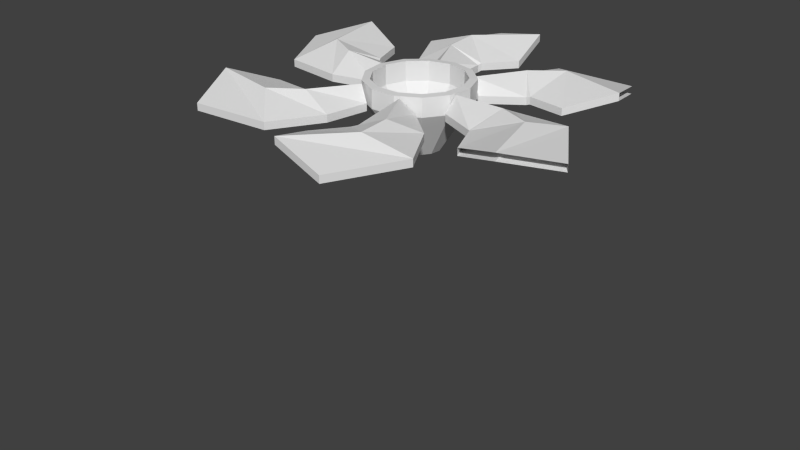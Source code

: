 # Source: propeller.blend  (saved by Blender 2.71.0; exported with 4.5.12 LTS)
import bpy
from mathutils import Matrix  # noqa: F401  (used for matrix-valued properties, if any)

bpy.ops.wm.read_factory_settings(use_empty=True)
scene = bpy.context.scene
scene.name = 'Scene'

# ---- collections
col_collection_1 = bpy.data.collections.new('Collection 1'); scene.collection.children.link(col_collection_1)

# ---- materials (node trees are filled in below, after node groups)
mat_auv1_initialshadinggroup = bpy.data.materials.new('AUV1:initialShadingGroup')
mat_auv1_initialshadinggroup.alpha_threshold = 0.0
mat_auv1_initialshadinggroup.use_transparent_shadow = False
mat_auv1_initialshadinggroup.roughness = 0.5
mat_auv1_initialshadinggroup.line_color = (0.0, 0.0, 0.0, 1.0)

# ---- material node trees

# ---- world
world_world = bpy.data.worlds.new('World'); scene.world = world_world
world_world.color = (0.05088, 0.05088, 0.05088)
world_world.use_sun_shadow = False
world_world.sun_shadow_jitter_overblur = 0.0
world_world.cycles.sampling_method = 'MANUAL'
world_world.cycles.sample_map_resolution = 256

# ---- meshes
me_auv_006 = bpy.data.meshes.new('AUV.006')
me_auv_006.from_pydata([(-1.037, 2.903, -2.259), (0.1247, 4.608, -4.062), (0.2247, 4.608, -3.973), (0.2647, 4.605, -4.0), (0.1478, 4.605, -4.104), (-0.005092, 4.608, -4.094), (-0.004109, 4.605, -4.142), (-0.135, 4.608, -4.062), (-0.1561, 4.605, -4.105), (-0.2353, 4.608, -3.974), (-0.2735, 4.605, -4.001), (-0.283, 4.608, -3.849), (-0.3293, 4.605, -3.855), (-0.2671, 4.608, -3.716), (-0.3107, 4.605, -3.699), (-0.1914, 4.608, -3.606), (-0.2221, 4.605, -3.57), (-0.07306, 4.608, -3.543), (-0.08363, 4.605, -3.497), (0.06071, 4.608, -3.543), (0.07287, 4.605, -3.497), (0.1793, 4.608, -3.605), (0.2116, 4.605, -3.57), (0.2555, 4.608, -3.715), (0.3007, 4.605, -3.698), (0.2719, 4.608, -3.848), (0.3199, 4.605, -3.854), (0.2647, 4.49, -4.0), (0.1478, 4.49, -4.104), (-0.004109, 4.49, -4.142), (-0.1561, 4.49, -4.105), (-0.2735, 4.49, -4.001), (-0.3293, 4.49, -3.855), (-0.3107, 4.49, -3.699), (-0.2221, 4.49, -3.57), (-0.08363, 4.49, -3.497), (0.07287, 4.49, -3.497), (0.2116, 4.49, -3.57), (0.3007, 4.49, -3.698), (0.3199, 4.49, -3.854), (0.06067, 4.19, -3.934), (0.1087, 4.19, -3.891), (0.09226, 4.188, -3.88), (0.0512, 4.188, -3.917), (-0.001712, 4.19, -3.949), (-0.002112, 4.188, -3.93), (-0.06415, 4.19, -3.934), (-0.05548, 4.188, -3.917), (-0.1123, 4.19, -3.892), (-0.09668, 4.188, -3.88), (-0.1353, 4.19, -3.832), (-0.1163, 4.188, -3.829), (-0.1276, 4.19, -3.768), (-0.1097, 4.188, -3.775), (-0.09123, 4.19, -3.715), (-0.07863, 4.188, -3.729), (-0.03437, 4.19, -3.685), (-0.03003, 4.188, -3.704), (0.02991, 4.19, -3.685), (0.02491, 4.188, -3.704), (0.08688, 4.19, -3.714), (0.07361, 4.188, -3.729), (0.1235, 4.19, -3.767), (0.1049, 4.188, -3.774), (0.1314, 4.19, -3.831), (0.1116, 4.188, -3.829), (0.1247, 4.486, -4.062), (0.2247, 4.486, -3.973), (-0.005092, 4.486, -4.094), (-0.135, 4.486, -4.062), (-0.2353, 4.486, -3.974), (-0.283, 4.486, -3.849), (-0.2671, 4.486, -3.716), (-0.1914, 4.486, -3.606), (-0.07306, 4.486, -3.543), (0.06071, 4.486, -3.543), (0.1793, 4.486, -3.605), (0.2555, 4.486, -3.715), (0.2719, 4.486, -3.848), (-0.7363, 4.48, -3.441), (-0.5041, 4.479, -3.42), (-0.535, 4.566, -3.132), (-0.9517, 4.563, -3.225), (-0.3358, 4.479, -2.924), (-0.8199, 4.48, -2.886), (-0.3596, 4.56, -3.268), (-0.1956, 4.552, -3.542), (-0.1199, 4.469, -3.496), (-0.1677, 4.471, -3.228), (-0.4821, 4.471, -3.423), (-0.2699, 4.468, -3.587), (-0.7363, 4.48, -3.441), (-0.9517, 4.563, -3.225), (-0.5041, 4.479, -3.42), (-0.8199, 4.48, -2.886), (-0.3358, 4.479, -2.924), (-0.1677, 4.471, -3.228), (-0.1199, 4.469, -3.496), (-0.1956, 4.552, -3.542), (-0.2699, 4.468, -3.587), (-0.4821, 4.471, -3.423), (-0.7363, 4.525, -3.441), (-0.9517, 4.609, -3.225), (-0.535, 4.611, -3.132), (-0.5041, 4.525, -3.42), (-0.8199, 4.525, -2.886), (-0.3358, 4.525, -2.924), (-0.3596, 4.606, -3.268), (-0.1677, 4.517, -3.228), (-0.1199, 4.515, -3.496), (-0.1956, 4.598, -3.542), (-0.4821, 4.517, -3.423), (-0.2699, 4.514, -3.587), (-0.7363, 4.525, -3.441), (-0.9517, 4.609, -3.225), (-0.5041, 4.525, -3.42), (-0.8199, 4.525, -2.886), (-0.3358, 4.525, -2.924), (-0.1677, 4.517, -3.228), (-0.1199, 4.515, -3.496), (-0.1956, 4.598, -3.542), (-0.2699, 4.514, -3.587), (-0.4821, 4.517, -3.423), (-0.08113, 4.48, -2.981), (0.05764, 4.479, -3.168), (0.2874, 4.566, -2.993), (-0.008148, 4.563, -2.685), (0.5683, 4.479, -3.055), (0.3499, 4.48, -2.621), (0.2622, 4.56, -3.213), (0.1131, 4.552, -3.496), (0.1915, 4.469, -3.537), (0.3964, 4.471, -3.356), (0.06615, 4.471, -3.189), (0.0361, 4.468, -3.455), (-0.08113, 4.48, -2.981), (-0.008148, 4.563, -2.685), (0.05764, 4.479, -3.168), (0.3499, 4.48, -2.621), (0.5683, 4.479, -3.055), (0.3964, 4.471, -3.356), (0.1915, 4.469, -3.537), (0.1131, 4.552, -3.496), (0.0361, 4.468, -3.455), (0.06615, 4.471, -3.189), (-0.08113, 4.525, -2.981), (-0.008148, 4.609, -2.685), (0.2874, 4.611, -2.993), (0.05764, 4.525, -3.168), (0.3499, 4.525, -2.621), (0.5683, 4.525, -3.055), (0.2622, 4.606, -3.213), (0.3964, 4.517, -3.356), (0.1915, 4.515, -3.537), (0.1131, 4.598, -3.496), (0.06615, 4.517, -3.189), (0.0361, 4.514, -3.455), (-0.08113, 4.525, -2.981), (-0.008148, 4.609, -2.685), (0.05764, 4.525, -3.168), (0.3499, 4.525, -2.621), (0.5683, 4.525, -3.055), (0.3964, 4.517, -3.356), (0.1915, 4.515, -3.537), (0.1131, 4.598, -3.496), (0.0361, 4.514, -3.455), (0.06615, 4.517, -3.189), (0.6521, 4.48, -3.302), (0.564, 4.479, -3.518), (0.8334, 4.566, -3.623), (0.9433, 4.563, -3.211), (0.9259, 4.479, -3.896), (1.183, 4.48, -3.484), (0.6319, 4.56, -3.716), (0.313, 4.552, -3.735), (0.3187, 4.469, -3.824), (0.5793, 4.471, -3.905), (0.5507, 4.471, -3.536), (0.3074, 4.468, -3.649), (0.6521, 4.48, -3.302), (0.564, 4.479, -3.518), (1.183, 4.48, -3.484), (0.9259, 4.479, -3.896), (0.5793, 4.471, -3.905), (0.3187, 4.469, -3.824), (0.313, 4.552, -3.735), (0.3074, 4.468, -3.649), (0.5507, 4.471, -3.536), (0.6521, 4.525, -3.302), (0.9433, 4.609, -3.211), (0.8334, 4.611, -3.623), (0.564, 4.525, -3.518), (1.183, 4.525, -3.484), (0.9259, 4.525, -3.896), (0.6319, 4.606, -3.716), (0.5793, 4.517, -3.905), (0.3187, 4.515, -3.824), (0.313, 4.598, -3.735), (0.5507, 4.517, -3.536), (0.3074, 4.514, -3.649), (0.6521, 4.525, -3.302), (0.9433, 4.609, -3.211), (0.564, 4.525, -3.518), (1.183, 4.525, -3.484), (0.9259, 4.525, -3.896), (0.5793, 4.517, -3.905), (0.3187, 4.515, -3.824), (0.313, 4.598, -3.735), (0.3074, 4.514, -3.649), (0.5507, 4.517, -3.536), (0.7582, 4.48, -4.096), (0.5279, 4.479, -4.132), (0.578, 4.566, -4.417), (0.9876, 4.563, -4.297), (0.3931, 4.479, -4.638), (0.8787, 4.48, -4.644), (0.3939, 4.56, -4.293), (0.2119, 4.552, -4.031), (0.1394, 4.469, -4.081), (0.2051, 4.471, -4.346), (0.5057, 4.471, -4.13), (0.2831, 4.468, -3.981), (0.7582, 4.48, -4.096), (0.9876, 4.563, -4.297), (0.5279, 4.479, -4.132), (0.3931, 4.479, -4.638), (0.2051, 4.471, -4.346), (0.1394, 4.469, -4.081), (0.2119, 4.552, -4.031), (0.2831, 4.468, -3.981), (0.5057, 4.471, -4.13), (0.7582, 4.525, -4.096), (0.9876, 4.609, -4.297), (0.578, 4.611, -4.417), (0.5279, 4.525, -4.132), (0.8787, 4.525, -4.644), (0.3931, 4.525, -4.638), (0.3939, 4.606, -4.293), (0.2051, 4.517, -4.346), (0.1394, 4.515, -4.081), (0.2119, 4.598, -4.031), (0.5057, 4.517, -4.13), (0.2831, 4.514, -3.981), (0.7582, 4.525, -4.096), (0.9876, 4.609, -4.297), (0.5279, 4.525, -4.132), (0.8787, 4.525, -4.644), (0.3931, 4.525, -4.638), (0.2051, 4.517, -4.346), (0.1394, 4.515, -4.081), (0.2119, 4.598, -4.031), (0.2831, 4.514, -3.981), (0.5057, 4.517, -4.13), (0.1352, 4.48, -4.598), (-0.01578, 4.479, -4.421), (-0.2333, 4.566, -4.611), (0.08215, 4.563, -4.899), (-0.5178, 4.479, -4.568), (-0.2709, 4.48, -4.986), (-0.2229, 4.56, -4.39), (-0.09296, 4.552, -4.098), (-0.1739, 4.469, -4.062), (-0.3663, 4.471, -4.256), (-0.02566, 4.471, -4.401), (-0.01347, 4.468, -4.133), (0.1352, 4.48, -4.598), (0.08215, 4.563, -4.899), (-0.01578, 4.479, -4.421), (-0.2709, 4.48, -4.986), (-0.5178, 4.479, -4.568), (-0.3663, 4.471, -4.256), (-0.1739, 4.469, -4.062), (-0.09296, 4.552, -4.098), (-0.01347, 4.468, -4.133), (-0.02566, 4.471, -4.401), (0.1352, 4.525, -4.598), (0.08215, 4.609, -4.899), (-0.2333, 4.611, -4.611), (-0.01578, 4.525, -4.421), (-0.2709, 4.525, -4.986), (-0.5178, 4.525, -4.568), (-0.2229, 4.606, -4.39), (-0.3663, 4.517, -4.256), (-0.1739, 4.515, -4.062), (-0.09296, 4.598, -4.098), (-0.02566, 4.517, -4.401), (-0.01347, 4.514, -4.133), (0.1352, 4.525, -4.598), (0.08215, 4.609, -4.899), (-0.01578, 4.525, -4.421), (-0.2709, 4.525, -4.986), (-0.5178, 4.525, -4.568), (-0.3663, 4.517, -4.256), (-0.1739, 4.515, -4.062), (-0.09296, 4.598, -4.098), (-0.01347, 4.514, -4.133), (-0.02566, 4.517, -4.401), (-0.6179, 4.48, -4.327), (-0.5443, 4.479, -4.105), (-0.8202, 4.566, -4.019), (-0.9023, 4.563, -4.437), (-0.9307, 4.479, -3.753), (-1.16, 4.48, -4.181), (-0.6253, 4.56, -3.912), (-0.3085, 4.552, -3.872), (-0.32, 4.469, -3.784), (-0.5855, 4.471, -3.72), (-0.5323, 4.471, -4.087), (-0.2971, 4.468, -3.958), (-0.6179, 4.48, -4.327), (-0.9023, 4.563, -4.437), (-0.5443, 4.479, -4.105), (-1.16, 4.48, -4.181), (-0.9307, 4.479, -3.753), (-0.5855, 4.471, -3.72), (-0.32, 4.469, -3.784), (-0.3085, 4.552, -3.872), (-0.2971, 4.468, -3.958), (-0.5323, 4.471, -4.087), (-0.6179, 4.525, -4.327), (-0.9023, 4.609, -4.437), (-0.8202, 4.611, -4.019), (-0.5443, 4.525, -4.105), (-1.16, 4.525, -4.181), (-0.9307, 4.525, -3.753), (-0.6253, 4.606, -3.912), (-0.5855, 4.517, -3.72), (-0.32, 4.515, -3.784), (-0.3085, 4.598, -3.872), (-0.5323, 4.517, -4.087), (-0.2971, 4.514, -3.958), (-0.6179, 4.525, -4.327), (-0.9023, 4.609, -4.437), (-0.5443, 4.525, -4.105), (-1.16, 4.525, -4.181), (-0.9307, 4.525, -3.753), (-0.5855, 4.517, -3.72), (-0.32, 4.515, -3.784), (-0.3085, 4.598, -3.872), (-0.2971, 4.514, -3.958), (-0.5323, 4.517, -4.087)], [], [(1, 2, 3, 4), (5, 1, 4, 6), (7, 5, 6, 8), (9, 7, 8, 10), (11, 9, 10, 12), (13, 11, 12, 14), (15, 13, 14, 16), (17, 15, 16, 18), (19, 17, 18, 20), (21, 19, 20, 22), (23, 21, 22, 24), (25, 23, 24, 26), (2, 25, 26, 3), (4, 3, 27, 28), (6, 4, 28, 29), (8, 6, 29, 30), (10, 8, 30, 31), (12, 10, 31, 32), (14, 12, 32, 33), (16, 14, 33, 34), (18, 16, 34, 35), (20, 18, 35, 36), (22, 20, 36, 37), (24, 22, 37, 38), (26, 24, 38, 39), (3, 26, 39, 27), (40, 41, 42, 43), (44, 40, 43, 45), (46, 44, 45, 47), (48, 46, 47, 49), (50, 48, 49, 51), (52, 50, 51, 53), (54, 52, 53, 55), (56, 54, 55, 57), (58, 56, 57, 59), (60, 58, 59, 61), (62, 60, 61, 63), (64, 62, 63, 65), (41, 64, 65, 42), (1, 66, 67, 2), (5, 68, 66, 1), (7, 69, 68, 5), (9, 70, 69, 7), (11, 71, 70, 9), (13, 72, 71, 11), (15, 73, 72, 13), (17, 74, 73, 15), (19, 75, 74, 17), (21, 76, 75, 19), (23, 77, 76, 21), (25, 78, 77, 23), (2, 67, 78, 25), (28, 27, 41, 40), (67, 66, 43, 42), (29, 28, 40, 44), (66, 68, 45, 43), (30, 29, 44, 46), (68, 69, 47, 45), (31, 30, 46, 48), (69, 70, 49, 47), (32, 31, 48, 50), (70, 71, 51, 49), (33, 32, 50, 52), (71, 72, 53, 51), (34, 33, 52, 54), (72, 73, 55, 53), (35, 34, 54, 56), (73, 74, 57, 55), (36, 35, 56, 58), (74, 75, 59, 57), (37, 36, 58, 60), (75, 76, 61, 59), (38, 37, 60, 62), (76, 77, 63, 61), (39, 38, 62, 64), (77, 78, 65, 63), (27, 39, 64, 41), (78, 67, 42, 65), (79, 80, 81, 82), (82, 81, 83, 84), (85, 86, 87, 88), (89, 90, 86, 85), (81, 85, 88, 83), (80, 89, 85, 81), (91, 79, 82, 92), (93, 80, 79, 91), (92, 82, 84, 94), (94, 84, 83, 95), (96, 88, 87, 97), (97, 87, 86, 98), (98, 86, 90, 99), (99, 90, 89, 100), (95, 83, 88, 96), (100, 89, 80, 93), (101, 102, 103, 104), (102, 105, 106, 103), (107, 108, 109, 110), (111, 107, 110, 112), (103, 106, 108, 107), (104, 103, 107, 111), (113, 114, 102, 101), (115, 113, 101, 104), (114, 116, 105, 102), (116, 117, 106, 105), (118, 119, 109, 108), (119, 120, 110, 109), (120, 121, 112, 110), (121, 122, 111, 112), (117, 118, 108, 106), (122, 115, 104, 111), (92, 94, 116, 114), (94, 95, 117, 116), (95, 96, 118, 117), (96, 97, 119, 118), (97, 98, 120, 119), (98, 99, 121, 120), (99, 100, 122, 121), (100, 93, 115, 122), (93, 91, 113, 115), (91, 92, 114, 113), (123, 124, 125, 126), (126, 125, 127, 128), (129, 130, 131, 132), (133, 134, 130, 129), (125, 129, 132, 127), (124, 133, 129, 125), (135, 123, 126, 136), (137, 124, 123, 135), (136, 126, 128, 138), (138, 128, 127, 139), (140, 132, 131, 141), (141, 131, 130, 142), (142, 130, 134, 143), (143, 134, 133, 144), (139, 127, 132, 140), (144, 133, 124, 137), (145, 146, 147, 148), (146, 149, 150, 147), (151, 152, 153, 154), (155, 151, 154, 156), (147, 150, 152, 151), (148, 147, 151, 155), (157, 158, 146, 145), (159, 157, 145, 148), (158, 160, 149, 146), (160, 161, 150, 149), (162, 163, 153, 152), (163, 164, 154, 153), (164, 165, 156, 154), (165, 166, 155, 156), (161, 162, 152, 150), (166, 159, 148, 155), (136, 138, 160, 158), (138, 139, 161, 160), (139, 140, 162, 161), (140, 141, 163, 162), (141, 142, 164, 163), (142, 143, 165, 164), (143, 144, 166, 165), (144, 137, 159, 166), (137, 135, 157, 159), (135, 136, 158, 157), (167, 168, 169, 170), (170, 169, 171, 172), (173, 174, 175, 176), (177, 178, 174, 173), (169, 173, 176, 171), (168, 177, 173, 169), (180, 168, 167, 179), (181, 172, 171, 182), (183, 176, 175, 184), (184, 175, 174, 185), (185, 174, 178, 186), (186, 178, 177, 187), (182, 171, 176, 183), (187, 177, 168, 180), (188, 189, 190, 191), (189, 192, 193, 190), (194, 195, 196, 197), (198, 194, 197, 199), (190, 193, 195, 194), (191, 190, 194, 198), (200, 201, 189, 188), (202, 200, 188, 191), (201, 203, 192, 189), (203, 204, 193, 192), (205, 206, 196, 195), (206, 207, 197, 196), (207, 208, 199, 197), (208, 209, 198, 199), (204, 205, 195, 193), (209, 202, 191, 198), (181, 182, 204, 203), (182, 183, 205, 204), (183, 184, 206, 205), (184, 185, 207, 206), (185, 186, 208, 207), (186, 187, 209, 208), (187, 180, 202, 209), (180, 179, 200, 202), (210, 211, 212, 213), (213, 212, 214, 215), (216, 217, 218, 219), (220, 221, 217, 216), (212, 216, 219, 214), (211, 220, 216, 212), (222, 210, 213, 223), (224, 211, 210, 222), (226, 219, 218, 227), (227, 218, 217, 228), (228, 217, 221, 229), (229, 221, 220, 230), (225, 214, 219, 226), (230, 220, 211, 224), (231, 232, 233, 234), (232, 235, 236, 233), (237, 238, 239, 240), (241, 237, 240, 242), (233, 236, 238, 237), (234, 233, 237, 241), (243, 244, 232, 231), (245, 243, 231, 234), (244, 246, 235, 232), (246, 247, 236, 235), (248, 249, 239, 238), (249, 250, 240, 239), (250, 251, 242, 240), (251, 252, 241, 242), (247, 248, 238, 236), (252, 245, 234, 241), (225, 226, 248, 247), (226, 227, 249, 248), (227, 228, 250, 249), (228, 229, 251, 250), (229, 230, 252, 251), (230, 224, 245, 252), (224, 222, 243, 245), (222, 223, 244, 243), (253, 254, 255, 256), (256, 255, 257, 258), (259, 260, 261, 262), (263, 264, 260, 259), (255, 259, 262, 257), (254, 263, 259, 255), (265, 253, 256, 266), (267, 254, 253, 265), (266, 256, 258, 268), (268, 258, 257, 269), (270, 262, 261, 271), (271, 261, 260, 272), (272, 260, 264, 273), (273, 264, 263, 274), (269, 257, 262, 270), (274, 263, 254, 267), (275, 276, 277, 278), (276, 279, 280, 277), (281, 282, 283, 284), (285, 281, 284, 286), (277, 280, 282, 281), (278, 277, 281, 285), (287, 288, 276, 275), (289, 287, 275, 278), (288, 290, 279, 276), (290, 291, 280, 279), (292, 293, 283, 282), (293, 294, 284, 283), (294, 295, 286, 284), (295, 296, 285, 286), (291, 292, 282, 280), (296, 289, 278, 285), (266, 268, 290, 288), (268, 269, 291, 290), (269, 270, 292, 291), (270, 271, 293, 292), (271, 272, 294, 293), (272, 273, 295, 294), (273, 274, 296, 295), (274, 267, 289, 296), (267, 265, 287, 289), (265, 266, 288, 287), (297, 298, 299, 300), (300, 299, 301, 302), (303, 304, 305, 306), (307, 308, 304, 303), (299, 303, 306, 301), (298, 307, 303, 299), (309, 297, 300, 310), (311, 298, 297, 309), (310, 300, 302, 312), (312, 302, 301, 313), (314, 306, 305, 315), (315, 305, 304, 316), (316, 304, 308, 317), (317, 308, 307, 318), (313, 301, 306, 314), (318, 307, 298, 311), (319, 320, 321, 322), (320, 323, 324, 321), (325, 326, 327, 328), (329, 325, 328, 330), (321, 324, 326, 325), (322, 321, 325, 329), (331, 332, 320, 319), (333, 331, 319, 322), (332, 334, 323, 320), (334, 335, 324, 323), (336, 337, 327, 326), (337, 338, 328, 327), (338, 339, 330, 328), (339, 340, 329, 330), (335, 336, 326, 324), (340, 333, 322, 329), (310, 312, 334, 332), (312, 313, 335, 334), (313, 314, 336, 335), (314, 315, 337, 336), (315, 316, 338, 337), (316, 317, 339, 338), (317, 318, 340, 339), (318, 311, 333, 340), (311, 309, 331, 333), (309, 310, 332, 331)])
_uv = me_auv_006.uv_layers.new(name='UVMap')
_uv.uv.foreach_set('vector', [0.9543, 0.3135, 0.9593, 0.3109, 0.9606, 0.3124, 0.9549, 0.3154, 0.9488, 0.3135, 0.9543, 0.3135, 0.9549, 0.3154, 0.9484, 0.3154, 0.9438, 0.3109, 0.9488, 0.3135, 0.9484, 0.3154, 0.9426, 0.3124, 0.9407, 0.3063, 0.9438, 0.3109, 0.9426, 0.3124, 0.9389, 0.307, 0.94, 0.3008, 0.9407, 0.3063, 0.9389, 0.307, 0.9382, 0.3006, 0.942, 0.2956, 0.94, 0.3008, 0.9382, 0.3006, 0.9405, 0.2945, 0.9462, 0.2919, 0.942, 0.2956, 0.9405, 0.2945, 0.9453, 0.2902, 0.9516, 0.2906, 0.9462, 0.2919, 0.9453, 0.2902, 0.9516, 0.2887, 0.957, 0.2919, 0.9516, 0.2906, 0.9516, 0.2887, 0.9579, 0.2902, 0.9611, 0.2956, 0.957, 0.2919, 0.9579, 0.2902, 0.9627, 0.2945, 0.9631, 0.3008, 0.9611, 0.2956, 0.9627, 0.2945, 0.9651, 0.3006, 0.9624, 0.3063, 0.9631, 0.3008, 0.9651, 0.3006, 0.9643, 0.307, 0.9593, 0.3109, 0.9624, 0.3063, 0.9643, 0.307, 0.9606, 0.3124, 0.01493, 0.7705, 0.02265, 0.7696, 0.02195, 0.7745, 0.0166, 0.7752, 0.008534, 0.775, 0.01493, 0.7705, 0.0166, 0.7752, 0.01219, 0.7783, 0.004925, 0.7818, 0.008534, 0.775, 0.01219, 0.7783, 0.009731, 0.7831, 0.004925, 0.7896, 0.004925, 0.7818, 0.009731, 0.7831, 0.009783, 0.7885, 0.008534, 0.7965, 0.004925, 0.7896, 0.009783, 0.7885, 0.01233, 0.7933, 0.01493, 0.8009, 0.008534, 0.7965, 0.01233, 0.7933, 0.0168, 0.7963, 0.02265, 0.8019, 0.01493, 0.8009, 0.0168, 0.7963, 0.02216, 0.7969, 0.02993, 0.7991, 0.02265, 0.8019, 0.02216, 0.7969, 0.02719, 0.795, 0.0351, 0.7933, 0.02993, 0.7991, 0.02719, 0.795, 0.03074, 0.7909, 0.03696, 0.7857, 0.0351, 0.7933, 0.03074, 0.7909, 0.03198, 0.7856, 0.0351, 0.7782, 0.03696, 0.7857, 0.03198, 0.7856, 0.03063, 0.7804, 0.02993, 0.7723, 0.0351, 0.7782, 0.03063, 0.7804, 0.02701, 0.7764, 0.02265, 0.7696, 0.02993, 0.7723, 0.02701, 0.7764, 0.02195, 0.7745, 0.01954, 0.7832, 0.02083, 0.7829, 0.02081, 0.7834, 0.01971, 0.7836, 0.01853, 0.784, 0.01954, 0.7832, 0.01971, 0.7836, 0.01885, 0.7843, 0.01802, 0.7853, 0.01853, 0.784, 0.01885, 0.7843, 0.01841, 0.7853, 0.01812, 0.7866, 0.01802, 0.7853, 0.01841, 0.7853, 0.0185, 0.7864, 0.01883, 0.7877, 0.01812, 0.7866, 0.0185, 0.7864, 0.01911, 0.7874, 0.01997, 0.7883, 0.01883, 0.7877, 0.01911, 0.7874, 0.02008, 0.7879, 0.02129, 0.7884, 0.01997, 0.7883, 0.02008, 0.7879, 0.0212, 0.788, 0.02247, 0.7878, 0.02129, 0.7884, 0.0212, 0.788, 0.02221, 0.7875, 0.02326, 0.7868, 0.02247, 0.7878, 0.02221, 0.7875, 0.02288, 0.7866, 0.02346, 0.7855, 0.02326, 0.7868, 0.02288, 0.7866, 0.02306, 0.7855, 0.02304, 0.7842, 0.02346, 0.7855, 0.02306, 0.7855, 0.0227, 0.7844, 0.02209, 0.7833, 0.02304, 0.7842, 0.0227, 0.7844, 0.02189, 0.7837, 0.02083, 0.7829, 0.02209, 0.7833, 0.02189, 0.7837, 0.02081, 0.7834, 0.9543, 0.3135, 0.9533, 0.3094, 0.9564, 0.3078, 0.9593, 0.3109, 0.9488, 0.3135, 0.9497, 0.3093, 0.9533, 0.3094, 0.9543, 0.3135, 0.9438, 0.3109, 0.9466, 0.3077, 0.9497, 0.3093, 0.9488, 0.3135, 0.9407, 0.3063, 0.9447, 0.3047, 0.9466, 0.3077, 0.9438, 0.3109, 0.94, 0.3008, 0.9443, 0.3012, 0.9447, 0.3047, 0.9407, 0.3063, 0.942, 0.2956, 0.9455, 0.298, 0.9443, 0.3012, 0.94, 0.3008, 0.9462, 0.2919, 0.9482, 0.2957, 0.9455, 0.298, 0.942, 0.2956, 0.9516, 0.2906, 0.9516, 0.2948, 0.9482, 0.2957, 0.9462, 0.2919, 0.957, 0.2919, 0.955, 0.2957, 0.9516, 0.2948, 0.9516, 0.2906, 0.9611, 0.2956, 0.9577, 0.2981, 0.955, 0.2957, 0.957, 0.2919, 0.9631, 0.3008, 0.9589, 0.3014, 0.9577, 0.2981, 0.9611, 0.2956, 0.9624, 0.3063, 0.9584, 0.3049, 0.9589, 0.3014, 0.9631, 0.3008, 0.9593, 0.3109, 0.9564, 0.3078, 0.9584, 0.3049, 0.9624, 0.3063, 0.0166, 0.7752, 0.02195, 0.7745, 0.02083, 0.7829, 0.01954, 0.7832, 0.9564, 0.3078, 0.9533, 0.3094, 0.9521, 0.3037, 0.9528, 0.3033, 0.01219, 0.7783, 0.0166, 0.7752, 0.01954, 0.7832, 0.01853, 0.784, 0.9533, 0.3094, 0.9497, 0.3093, 0.9514, 0.3037, 0.9521, 0.3037, 0.009731, 0.7831, 0.01219, 0.7783, 0.01853, 0.784, 0.01802, 0.7853, 0.9497, 0.3093, 0.9466, 0.3077, 0.9506, 0.3034, 0.9514, 0.3037, 0.009783, 0.7885, 0.009731, 0.7831, 0.01802, 0.7853, 0.01812, 0.7866, 0.9466, 0.3077, 0.9447, 0.3047, 0.9502, 0.3029, 0.9506, 0.3034, 0.01233, 0.7933, 0.009783, 0.7885, 0.01812, 0.7866, 0.01883, 0.7877, 0.9447, 0.3047, 0.9443, 0.3012, 0.95, 0.3021, 0.9502, 0.3029, 0.0168, 0.7963, 0.01233, 0.7933, 0.01883, 0.7877, 0.01997, 0.7883, 0.9443, 0.3012, 0.9455, 0.298, 0.9502, 0.3014, 0.95, 0.3021, 0.02216, 0.7969, 0.0168, 0.7963, 0.01997, 0.7883, 0.02129, 0.7884, 0.9455, 0.298, 0.9482, 0.2957, 0.9507, 0.3009, 0.9502, 0.3014, 0.02719, 0.795, 0.02216, 0.7969, 0.02129, 0.7884, 0.02247, 0.7878, 0.9482, 0.2957, 0.9516, 0.2948, 0.9515, 0.3007, 0.9507, 0.3009, 0.03074, 0.7909, 0.02719, 0.795, 0.02247, 0.7878, 0.02326, 0.7868, 0.9516, 0.2948, 0.955, 0.2957, 0.9522, 0.3008, 0.9515, 0.3007, 0.03198, 0.7856, 0.03074, 0.7909, 0.02326, 0.7868, 0.02346, 0.7855, 0.955, 0.2957, 0.9577, 0.2981, 0.9528, 0.3012, 0.9522, 0.3008, 0.03063, 0.7804, 0.03198, 0.7856, 0.02346, 0.7855, 0.02304, 0.7842, 0.9577, 0.2981, 0.9589, 0.3014, 0.9532, 0.3019, 0.9528, 0.3012, 0.02701, 0.7764, 0.03063, 0.7804, 0.02304, 0.7842, 0.02209, 0.7833, 0.9589, 0.3014, 0.9584, 0.3049, 0.9531, 0.3027, 0.9532, 0.3019, 0.02195, 0.7745, 0.02701, 0.7764, 0.02209, 0.7833, 0.02083, 0.7829, 0.9584, 0.3049, 0.9564, 0.3078, 0.9528, 0.3033, 0.9531, 0.3027, 0.02482, 0.837, 0.02984, 0.8289, 0.01986, 0.8232, 0.01263, 0.8387, 0.01263, 0.8387, 0.01986, 0.8232, 0.01747, 0.8117, 0.004925, 0.8264, 0.02824, 0.8205, 0.04115, 0.8209, 0.04132, 0.8167, 0.03111, 0.813, 0.0308, 0.828, 0.04132, 0.8251, 0.04115, 0.8209, 0.02824, 0.8205, 0.01986, 0.8232, 0.02824, 0.8205, 0.03111, 0.813, 0.01747, 0.8117, 0.02984, 0.8289, 0.0308, 0.828, 0.02824, 0.8205, 0.01986, 0.8232, 0.02482, 0.837, 0.02482, 0.837, 0.01263, 0.8387, 0.01263, 0.8387, 0.02984, 0.8289, 0.02984, 0.8289, 0.02482, 0.837, 0.02482, 0.837, 0.01263, 0.8387, 0.01263, 0.8387, 0.004925, 0.8264, 0.004925, 0.8264, 0.004925, 0.8264, 0.004925, 0.8264, 0.01747, 0.8117, 0.01747, 0.8117, 0.03111, 0.813, 0.03111, 0.813, 0.04132, 0.8167, 0.04132, 0.8167, 0.04132, 0.8167, 0.04132, 0.8167, 0.04115, 0.8209, 0.04115, 0.8209, 0.04115, 0.8209, 0.04115, 0.8209, 0.04132, 0.8251, 0.04132, 0.8251, 0.04132, 0.8251, 0.04132, 0.8251, 0.0308, 0.828, 0.0308, 0.828, 0.01747, 0.8117, 0.01747, 0.8117, 0.03111, 0.813, 0.03111, 0.813, 0.0308, 0.828, 0.0308, 0.828, 0.02984, 0.8289, 0.02984, 0.8289, 0.02482, 0.837, 0.01263, 0.8387, 0.01986, 0.8232, 0.02984, 0.8289, 0.01263, 0.8387, 0.004925, 0.8264, 0.01747, 0.8117, 0.01986, 0.8232, 0.02824, 0.8205, 0.03111, 0.813, 0.04132, 0.8167, 0.04115, 0.8209, 0.0308, 0.828, 0.02824, 0.8205, 0.04115, 0.8209, 0.04132, 0.8251, 0.01986, 0.8232, 0.01747, 0.8117, 0.03111, 0.813, 0.02824, 0.8205, 0.02984, 0.8289, 0.01986, 0.8232, 0.02824, 0.8205, 0.0308, 0.828, 0.02482, 0.837, 0.01263, 0.8387, 0.01263, 0.8387, 0.02482, 0.837, 0.02984, 0.8289, 0.02482, 0.837, 0.02482, 0.837, 0.02984, 0.8289, 0.01263, 0.8387, 0.004925, 0.8264, 0.004925, 0.8264, 0.01263, 0.8387, 0.004925, 0.8264, 0.01747, 0.8117, 0.01747, 0.8117, 0.004925, 0.8264, 0.03111, 0.813, 0.04132, 0.8167, 0.04132, 0.8167, 0.03111, 0.813, 0.04132, 0.8167, 0.04115, 0.8209, 0.04115, 0.8209, 0.04132, 0.8167, 0.04115, 0.8209, 0.04132, 0.8251, 0.04132, 0.8251, 0.04115, 0.8209, 0.04132, 0.8251, 0.0308, 0.828, 0.0308, 0.828, 0.04132, 0.8251, 0.01747, 0.8117, 0.03111, 0.813, 0.03111, 0.813, 0.01747, 0.8117, 0.0308, 0.828, 0.02984, 0.8289, 0.02984, 0.8289, 0.0308, 0.828, 0.01263, 0.8387, 0.004925, 0.8264, 0.004925, 0.8264, 0.01263, 0.8387, 0.004925, 0.8264, 0.01747, 0.8117, 0.01747, 0.8117, 0.004925, 0.8264, 0.01747, 0.8117, 0.03111, 0.813, 0.03111, 0.813, 0.01747, 0.8117, 0.03111, 0.813, 0.04132, 0.8167, 0.04132, 0.8167, 0.03111, 0.813, 0.04132, 0.8167, 0.04115, 0.8209, 0.04115, 0.8209, 0.04132, 0.8167, 0.04115, 0.8209, 0.04132, 0.8251, 0.04132, 0.8251, 0.04115, 0.8209, 0.04132, 0.8251, 0.0308, 0.828, 0.0308, 0.828, 0.04132, 0.8251, 0.0308, 0.828, 0.02984, 0.8289, 0.02984, 0.8289, 0.0308, 0.828, 0.02984, 0.8289, 0.02482, 0.837, 0.02482, 0.837, 0.02984, 0.8289, 0.02482, 0.837, 0.01263, 0.8387, 0.01263, 0.8387, 0.02482, 0.837, 0.02482, 0.837, 0.02984, 0.8289, 0.01986, 0.8232, 0.01263, 0.8387, 0.01263, 0.8387, 0.01986, 0.8232, 0.01747, 0.8117, 0.004925, 0.8264, 0.02824, 0.8205, 0.04115, 0.8209, 0.04132, 0.8167, 0.03111, 0.813, 0.0308, 0.828, 0.04132, 0.8251, 0.04115, 0.8209, 0.02824, 0.8205, 0.01986, 0.8232, 0.02824, 0.8205, 0.03111, 0.813, 0.01747, 0.8117, 0.02984, 0.8289, 0.0308, 0.828, 0.02824, 0.8205, 0.01986, 0.8232, 0.02482, 0.837, 0.02482, 0.837, 0.01263, 0.8387, 0.01263, 0.8387, 0.02984, 0.8289, 0.02984, 0.8289, 0.02482, 0.837, 0.02482, 0.837, 0.01263, 0.8387, 0.01263, 0.8387, 0.004925, 0.8264, 0.004925, 0.8264, 0.004925, 0.8264, 0.004925, 0.8264, 0.01747, 0.8117, 0.01747, 0.8117, 0.03111, 0.813, 0.03111, 0.813, 0.04132, 0.8167, 0.04132, 0.8167, 0.04132, 0.8167, 0.04132, 0.8167, 0.04115, 0.8209, 0.04115, 0.8209, 0.04115, 0.8209, 0.04115, 0.8209, 0.04132, 0.8251, 0.04132, 0.8251, 0.04132, 0.8251, 0.04132, 0.8251, 0.0308, 0.828, 0.0308, 0.828, 0.01747, 0.8117, 0.01747, 0.8117, 0.03111, 0.813, 0.03111, 0.813, 0.0308, 0.828, 0.0308, 0.828, 0.02984, 0.8289, 0.02984, 0.8289, 0.02482, 0.837, 0.01263, 0.8387, 0.01986, 0.8232, 0.02984, 0.8289, 0.01263, 0.8387, 0.004925, 0.8264, 0.01747, 0.8117, 0.01986, 0.8232, 0.02824, 0.8205, 0.03111, 0.813, 0.04132, 0.8167, 0.04115, 0.8209, 0.0308, 0.828, 0.02824, 0.8205, 0.04115, 0.8209, 0.04132, 0.8251, 0.01986, 0.8232, 0.01747, 0.8117, 0.03111, 0.813, 0.02824, 0.8205, 0.02984, 0.8289, 0.01986, 0.8232, 0.02824, 0.8205, 0.0308, 0.828, 0.02482, 0.837, 0.01263, 0.8387, 0.01263, 0.8387, 0.02482, 0.837, 0.02984, 0.8289, 0.02482, 0.837, 0.02482, 0.837, 0.02984, 0.8289, 0.01263, 0.8387, 0.004925, 0.8264, 0.004925, 0.8264, 0.01263, 0.8387, 0.004925, 0.8264, 0.01747, 0.8117, 0.01747, 0.8117, 0.004925, 0.8264, 0.03111, 0.813, 0.04132, 0.8167, 0.04132, 0.8167, 0.03111, 0.813, 0.04132, 0.8167, 0.04115, 0.8209, 0.04115, 0.8209, 0.04132, 0.8167, 0.04115, 0.8209, 0.04132, 0.8251, 0.04132, 0.8251, 0.04115, 0.8209, 0.04132, 0.8251, 0.0308, 0.828, 0.0308, 0.828, 0.04132, 0.8251, 0.01747, 0.8117, 0.03111, 0.813, 0.03111, 0.813, 0.01747, 0.8117, 0.0308, 0.828, 0.02984, 0.8289, 0.02984, 0.8289, 0.0308, 0.828, 0.01263, 0.8387, 0.004925, 0.8264, 0.004925, 0.8264, 0.01263, 0.8387, 0.004925, 0.8264, 0.01747, 0.8117, 0.01747, 0.8117, 0.004925, 0.8264, 0.01747, 0.8117, 0.03111, 0.813, 0.03111, 0.813, 0.01747, 0.8117, 0.03111, 0.813, 0.04132, 0.8167, 0.04132, 0.8167, 0.03111, 0.813, 0.04132, 0.8167, 0.04115, 0.8209, 0.04115, 0.8209, 0.04132, 0.8167, 0.04115, 0.8209, 0.04132, 0.8251, 0.04132, 0.8251, 0.04115, 0.8209, 0.04132, 0.8251, 0.0308, 0.828, 0.0308, 0.828, 0.04132, 0.8251, 0.0308, 0.828, 0.02984, 0.8289, 0.02984, 0.8289, 0.0308, 0.828, 0.02984, 0.8289, 0.02482, 0.837, 0.02482, 0.837, 0.02984, 0.8289, 0.02482, 0.837, 0.01263, 0.8387, 0.01263, 0.8387, 0.02482, 0.837, 0.02482, 0.837, 0.02984, 0.8289, 0.01986, 0.8232, 0.01263, 0.8387, 0.01263, 0.8387, 0.01986, 0.8232, 0.01747, 0.8117, 0.004925, 0.8264, 0.02824, 0.8205, 0.04115, 0.8209, 0.04132, 0.8167, 0.03111, 0.813, 0.0308, 0.828, 0.04132, 0.8251, 0.04115, 0.8209, 0.02824, 0.8205, 0.01986, 0.8232, 0.02824, 0.8205, 0.03111, 0.813, 0.01747, 0.8117, 0.02984, 0.8289, 0.0308, 0.828, 0.02824, 0.8205, 0.01986, 0.8232, 0.02984, 0.8289, 0.02984, 0.8289, 0.02482, 0.837, 0.02482, 0.837, 0.004925, 0.8264, 0.004925, 0.8264, 0.01747, 0.8117, 0.01747, 0.8117, 0.03111, 0.813, 0.03111, 0.813, 0.04132, 0.8167, 0.04132, 0.8167, 0.04132, 0.8167, 0.04132, 0.8167, 0.04115, 0.8209, 0.04115, 0.8209, 0.04115, 0.8209, 0.04115, 0.8209, 0.04132, 0.8251, 0.04132, 0.8251, 0.04132, 0.8251, 0.04132, 0.8251, 0.0308, 0.828, 0.0308, 0.828, 0.01747, 0.8117, 0.01747, 0.8117, 0.03111, 0.813, 0.03111, 0.813, 0.0308, 0.828, 0.0308, 0.828, 0.02984, 0.8289, 0.02984, 0.8289, 0.02482, 0.837, 0.01263, 0.8387, 0.01986, 0.8232, 0.02984, 0.8289, 0.01263, 0.8387, 0.004925, 0.8264, 0.01747, 0.8117, 0.01986, 0.8232, 0.02824, 0.8205, 0.03111, 0.813, 0.04132, 0.8167, 0.04115, 0.8209, 0.0308, 0.828, 0.02824, 0.8205, 0.04115, 0.8209, 0.04132, 0.8251, 0.01986, 0.8232, 0.01747, 0.8117, 0.03111, 0.813, 0.02824, 0.8205, 0.02984, 0.8289, 0.01986, 0.8232, 0.02824, 0.8205, 0.0308, 0.828, 0.02482, 0.837, 0.01263, 0.8387, 0.01263, 0.8387, 0.02482, 0.837, 0.02984, 0.8289, 0.02482, 0.837, 0.02482, 0.837, 0.02984, 0.8289, 0.01263, 0.8387, 0.004925, 0.8264, 0.004925, 0.8264, 0.01263, 0.8387, 0.004925, 0.8264, 0.01747, 0.8117, 0.01747, 0.8117, 0.004925, 0.8264, 0.03111, 0.813, 0.04132, 0.8167, 0.04132, 0.8167, 0.03111, 0.813, 0.04132, 0.8167, 0.04115, 0.8209, 0.04115, 0.8209, 0.04132, 0.8167, 0.04115, 0.8209, 0.04132, 0.8251, 0.04132, 0.8251, 0.04115, 0.8209, 0.04132, 0.8251, 0.0308, 0.828, 0.0308, 0.828, 0.04132, 0.8251, 0.01747, 0.8117, 0.03111, 0.813, 0.03111, 0.813, 0.01747, 0.8117, 0.0308, 0.828, 0.02984, 0.8289, 0.02984, 0.8289, 0.0308, 0.828, 0.004925, 0.8264, 0.01747, 0.8117, 0.01747, 0.8117, 0.004925, 0.8264, 0.01747, 0.8117, 0.03111, 0.813, 0.03111, 0.813, 0.01747, 0.8117, 0.03111, 0.813, 0.04132, 0.8167, 0.04132, 0.8167, 0.03111, 0.813, 0.04132, 0.8167, 0.04115, 0.8209, 0.04115, 0.8209, 0.04132, 0.8167, 0.04115, 0.8209, 0.04132, 0.8251, 0.04132, 0.8251, 0.04115, 0.8209, 0.04132, 0.8251, 0.0308, 0.828, 0.0308, 0.828, 0.04132, 0.8251, 0.0308, 0.828, 0.02984, 0.8289, 0.02984, 0.8289, 0.0308, 0.828, 0.02984, 0.8289, 0.02482, 0.837, 0.02482, 0.837, 0.02984, 0.8289, 0.02482, 0.837, 0.02984, 0.8289, 0.01986, 0.8232, 0.01263, 0.8387, 0.01263, 0.8387, 0.01986, 0.8232, 0.01747, 0.8117, 0.004925, 0.8264, 0.02824, 0.8205, 0.04115, 0.8209, 0.04132, 0.8167, 0.03111, 0.813, 0.0308, 0.828, 0.04132, 0.8251, 0.04115, 0.8209, 0.02824, 0.8205, 0.01986, 0.8232, 0.02824, 0.8205, 0.03111, 0.813, 0.01747, 0.8117, 0.02984, 0.8289, 0.0308, 0.828, 0.02824, 0.8205, 0.01986, 0.8232, 0.02482, 0.837, 0.02482, 0.837, 0.01263, 0.8387, 0.01263, 0.8387, 0.02984, 0.8289, 0.02984, 0.8289, 0.02482, 0.837, 0.02482, 0.837, 0.03111, 0.813, 0.03111, 0.813, 0.04132, 0.8167, 0.04132, 0.8167, 0.04132, 0.8167, 0.04132, 0.8167, 0.04115, 0.8209, 0.04115, 0.8209, 0.04115, 0.8209, 0.04115, 0.8209, 0.04132, 0.8251, 0.04132, 0.8251, 0.04132, 0.8251, 0.04132, 0.8251, 0.0308, 0.828, 0.0308, 0.828, 0.01747, 0.8117, 0.01747, 0.8117, 0.03111, 0.813, 0.03111, 0.813, 0.0308, 0.828, 0.0308, 0.828, 0.02984, 0.8289, 0.02984, 0.8289, 0.02482, 0.837, 0.01263, 0.8387, 0.01986, 0.8232, 0.02984, 0.8289, 0.01263, 0.8387, 0.004925, 0.8264, 0.01747, 0.8117, 0.01986, 0.8232, 0.02824, 0.8205, 0.03111, 0.813, 0.04132, 0.8167, 0.04115, 0.8209, 0.0308, 0.828, 0.02824, 0.8205, 0.04115, 0.8209, 0.04132, 0.8251, 0.01986, 0.8232, 0.01747, 0.8117, 0.03111, 0.813, 0.02824, 0.8205, 0.02984, 0.8289, 0.01986, 0.8232, 0.02824, 0.8205, 0.0308, 0.828, 0.02482, 0.837, 0.01263, 0.8387, 0.01263, 0.8387, 0.02482, 0.837, 0.02984, 0.8289, 0.02482, 0.837, 0.02482, 0.837, 0.02984, 0.8289, 0.01263, 0.8387, 0.004925, 0.8264, 0.004925, 0.8264, 0.01263, 0.8387, 0.004925, 0.8264, 0.01747, 0.8117, 0.01747, 0.8117, 0.004925, 0.8264, 0.03111, 0.813, 0.04132, 0.8167, 0.04132, 0.8167, 0.03111, 0.813, 0.04132, 0.8167, 0.04115, 0.8209, 0.04115, 0.8209, 0.04132, 0.8167, 0.04115, 0.8209, 0.04132, 0.8251, 0.04132, 0.8251, 0.04115, 0.8209, 0.04132, 0.8251, 0.0308, 0.828, 0.0308, 0.828, 0.04132, 0.8251, 0.01747, 0.8117, 0.03111, 0.813, 0.03111, 0.813, 0.01747, 0.8117, 0.0308, 0.828, 0.02984, 0.8289, 0.02984, 0.8289, 0.0308, 0.828, 0.01747, 0.8117, 0.03111, 0.813, 0.03111, 0.813, 0.01747, 0.8117, 0.03111, 0.813, 0.04132, 0.8167, 0.04132, 0.8167, 0.03111, 0.813, 0.04132, 0.8167, 0.04115, 0.8209, 0.04115, 0.8209, 0.04132, 0.8167, 0.04115, 0.8209, 0.04132, 0.8251, 0.04132, 0.8251, 0.04115, 0.8209, 0.04132, 0.8251, 0.0308, 0.828, 0.0308, 0.828, 0.04132, 0.8251, 0.0308, 0.828, 0.02984, 0.8289, 0.02984, 0.8289, 0.0308, 0.828, 0.02984, 0.8289, 0.02482, 0.837, 0.02482, 0.837, 0.02984, 0.8289, 0.02482, 0.837, 0.01263, 0.8387, 0.01263, 0.8387, 0.02482, 0.837, 0.02482, 0.837, 0.02984, 0.8289, 0.01986, 0.8232, 0.01263, 0.8387, 0.01263, 0.8387, 0.01986, 0.8232, 0.01747, 0.8117, 0.004925, 0.8264, 0.02824, 0.8205, 0.04115, 0.8209, 0.04132, 0.8167, 0.03111, 0.813, 0.0308, 0.828, 0.04132, 0.8251, 0.04115, 0.8209, 0.02824, 0.8205, 0.01986, 0.8232, 0.02824, 0.8205, 0.03111, 0.813, 0.01747, 0.8117, 0.02984, 0.8289, 0.0308, 0.828, 0.02824, 0.8205, 0.01986, 0.8232, 0.02482, 0.837, 0.02482, 0.837, 0.01263, 0.8387, 0.01263, 0.8387, 0.02984, 0.8289, 0.02984, 0.8289, 0.02482, 0.837, 0.02482, 0.837, 0.01263, 0.8387, 0.01263, 0.8387, 0.004925, 0.8264, 0.004925, 0.8264, 0.004925, 0.8264, 0.004925, 0.8264, 0.01747, 0.8117, 0.01747, 0.8117, 0.03111, 0.813, 0.03111, 0.813, 0.04132, 0.8167, 0.04132, 0.8167, 0.04132, 0.8167, 0.04132, 0.8167, 0.04115, 0.8209, 0.04115, 0.8209, 0.04115, 0.8209, 0.04115, 0.8209, 0.04132, 0.8251, 0.04132, 0.8251, 0.04132, 0.8251, 0.04132, 0.8251, 0.0308, 0.828, 0.0308, 0.828, 0.01747, 0.8117, 0.01747, 0.8117, 0.03111, 0.813, 0.03111, 0.813, 0.0308, 0.828, 0.0308, 0.828, 0.02984, 0.8289, 0.02984, 0.8289, 0.02482, 0.837, 0.01263, 0.8387, 0.01986, 0.8232, 0.02984, 0.8289, 0.01263, 0.8387, 0.004925, 0.8264, 0.01747, 0.8117, 0.01986, 0.8232, 0.02824, 0.8205, 0.03111, 0.813, 0.04132, 0.8167, 0.04115, 0.8209, 0.0308, 0.828, 0.02824, 0.8205, 0.04115, 0.8209, 0.04132, 0.8251, 0.01986, 0.8232, 0.01747, 0.8117, 0.03111, 0.813, 0.02824, 0.8205, 0.02984, 0.8289, 0.01986, 0.8232, 0.02824, 0.8205, 0.0308, 0.828, 0.02482, 0.837, 0.01263, 0.8387, 0.01263, 0.8387, 0.02482, 0.837, 0.02984, 0.8289, 0.02482, 0.837, 0.02482, 0.837, 0.02984, 0.8289, 0.01263, 0.8387, 0.004925, 0.8264, 0.004925, 0.8264, 0.01263, 0.8387, 0.004925, 0.8264, 0.01747, 0.8117, 0.01747, 0.8117, 0.004925, 0.8264, 0.03111, 0.813, 0.04132, 0.8167, 0.04132, 0.8167, 0.03111, 0.813, 0.04132, 0.8167, 0.04115, 0.8209, 0.04115, 0.8209, 0.04132, 0.8167, 0.04115, 0.8209, 0.04132, 0.8251, 0.04132, 0.8251, 0.04115, 0.8209, 0.04132, 0.8251, 0.0308, 0.828, 0.0308, 0.828, 0.04132, 0.8251, 0.01747, 0.8117, 0.03111, 0.813, 0.03111, 0.813, 0.01747, 0.8117, 0.0308, 0.828, 0.02984, 0.8289, 0.02984, 0.8289, 0.0308, 0.828, 0.01263, 0.8387, 0.004925, 0.8264, 0.004925, 0.8264, 0.01263, 0.8387, 0.004925, 0.8264, 0.01747, 0.8117, 0.01747, 0.8117, 0.004925, 0.8264, 0.01747, 0.8117, 0.03111, 0.813, 0.03111, 0.813, 0.01747, 0.8117, 0.03111, 0.813, 0.04132, 0.8167, 0.04132, 0.8167, 0.03111, 0.813, 0.04132, 0.8167, 0.04115, 0.8209, 0.04115, 0.8209, 0.04132, 0.8167, 0.04115, 0.8209, 0.04132, 0.8251, 0.04132, 0.8251, 0.04115, 0.8209, 0.04132, 0.8251, 0.0308, 0.828, 0.0308, 0.828, 0.04132, 0.8251, 0.0308, 0.828, 0.02984, 0.8289, 0.02984, 0.8289, 0.0308, 0.828, 0.02984, 0.8289, 0.02482, 0.837, 0.02482, 0.837, 0.02984, 0.8289, 0.02482, 0.837, 0.01263, 0.8387, 0.01263, 0.8387, 0.02482, 0.837, 0.02482, 0.837, 0.02984, 0.8289, 0.01986, 0.8232, 0.01263, 0.8387, 0.01263, 0.8387, 0.01986, 0.8232, 0.01747, 0.8117, 0.004925, 0.8264, 0.02824, 0.8205, 0.04115, 0.8209, 0.04132, 0.8167, 0.03111, 0.813, 0.0308, 0.828, 0.04132, 0.8251, 0.04115, 0.8209, 0.02824, 0.8205, 0.01986, 0.8232, 0.02824, 0.8205, 0.03111, 0.813, 0.01747, 0.8117, 0.02984, 0.8289, 0.0308, 0.828, 0.02824, 0.8205, 0.01986, 0.8232, 0.02482, 0.837, 0.02482, 0.837, 0.01263, 0.8387, 0.01263, 0.8387, 0.02984, 0.8289, 0.02984, 0.8289, 0.02482, 0.837, 0.02482, 0.837, 0.01263, 0.8387, 0.01263, 0.8387, 0.004925, 0.8264, 0.004925, 0.8264, 0.004925, 0.8264, 0.004925, 0.8264, 0.01747, 0.8117, 0.01747, 0.8117, 0.03111, 0.813, 0.03111, 0.813, 0.04132, 0.8167, 0.04132, 0.8167, 0.04132, 0.8167, 0.04132, 0.8167, 0.04115, 0.8209, 0.04115, 0.8209, 0.04115, 0.8209, 0.04115, 0.8209, 0.04132, 0.8251, 0.04132, 0.8251, 0.04132, 0.8251, 0.04132, 0.8251, 0.0308, 0.828, 0.0308, 0.828, 0.01747, 0.8117, 0.01747, 0.8117, 0.03111, 0.813, 0.03111, 0.813, 0.0308, 0.828, 0.0308, 0.828, 0.02984, 0.8289, 0.02984, 0.8289, 0.02482, 0.837, 0.01263, 0.8387, 0.01986, 0.8232, 0.02984, 0.8289, 0.01263, 0.8387, 0.004925, 0.8264, 0.01747, 0.8117, 0.01986, 0.8232, 0.02824, 0.8205, 0.03111, 0.813, 0.04132, 0.8167, 0.04115, 0.8209, 0.0308, 0.828, 0.02824, 0.8205, 0.04115, 0.8209, 0.04132, 0.8251, 0.01986, 0.8232, 0.01747, 0.8117, 0.03111, 0.813, 0.02824, 0.8205, 0.02984, 0.8289, 0.01986, 0.8232, 0.02824, 0.8205, 0.0308, 0.828, 0.02482, 0.837, 0.01263, 0.8387, 0.01263, 0.8387, 0.02482, 0.837, 0.02984, 0.8289, 0.02482, 0.837, 0.02482, 0.837, 0.02984, 0.8289, 0.01263, 0.8387, 0.004925, 0.8264, 0.004925, 0.8264, 0.01263, 0.8387, 0.004925, 0.8264, 0.01747, 0.8117, 0.01747, 0.8117, 0.004925, 0.8264, 0.03111, 0.813, 0.04132, 0.8167, 0.04132, 0.8167, 0.03111, 0.813, 0.04132, 0.8167, 0.04115, 0.8209, 0.04115, 0.8209, 0.04132, 0.8167, 0.04115, 0.8209, 0.04132, 0.8251, 0.04132, 0.8251, 0.04115, 0.8209, 0.04132, 0.8251, 0.0308, 0.828, 0.0308, 0.828, 0.04132, 0.8251, 0.01747, 0.8117, 0.03111, 0.813, 0.03111, 0.813, 0.01747, 0.8117, 0.0308, 0.828, 0.02984, 0.8289, 0.02984, 0.8289, 0.0308, 0.828, 0.01263, 0.8387, 0.004925, 0.8264, 0.004925, 0.8264, 0.01263, 0.8387, 0.004925, 0.8264, 0.01747, 0.8117, 0.01747, 0.8117, 0.004925, 0.8264, 0.01747, 0.8117, 0.03111, 0.813, 0.03111, 0.813, 0.01747, 0.8117, 0.03111, 0.813, 0.04132, 0.8167, 0.04132, 0.8167, 0.03111, 0.813, 0.04132, 0.8167, 0.04115, 0.8209, 0.04115, 0.8209, 0.04132, 0.8167, 0.04115, 0.8209, 0.04132, 0.8251, 0.04132, 0.8251, 0.04115, 0.8209, 0.04132, 0.8251, 0.0308, 0.828, 0.0308, 0.828, 0.04132, 0.8251, 0.0308, 0.828, 0.02984, 0.8289, 0.02984, 0.8289, 0.0308, 0.828, 0.02984, 0.8289, 0.02482, 0.837, 0.02482, 0.837, 0.02984, 0.8289, 0.02482, 0.837, 0.01263, 0.8387, 0.01263, 0.8387, 0.02482, 0.837])
me_auv_006.materials.append(mat_auv1_initialshadinggroup)
me_auv_006.use_remesh_preserve_volume = False
me_auv_006.use_remesh_preserve_attributes = False
me_auv_006.use_mirror_vertex_groups = False
me_auv_006.update()

# ---- objects
ob_auv_006 = bpy.data.objects.new('AUV.006', me_auv_006)

# ---- transforms, parenting, visibility, modifiers, constraints
ob_auv_006.location = (0.002414, -3.817, -4.419)
ob_auv_006.rotation_euler = (1.571, -0.0, 0.0)
ob_auv_006.lineart.crease_threshold = 0.0
_vg = ob_auv_006.vertex_groups.new(name='Group')

# ---- collection membership
col_collection_1.objects.link(ob_auv_006)

# ---- scene / render settings (as saved in the file)
scene.frame_start = 1; scene.frame_end = 250; scene.frame_set(1)
scene.render.engine = 'BLENDER_EEVEE_NEXT'
scene.render.resolution_percentage = 50
scene.render.dither_intensity = 0.0
scene.cycles.use_denoising = False
scene.cycles.samples = 10
scene.cycles.sampling_pattern = 'TABULATED_SOBOL'
scene.cycles.light_sampling_threshold = 0.0
scene.cycles.use_adaptive_sampling = False
scene.cycles.use_light_tree = False
scene.cycles.blur_glossy = 0.0
scene.cycles.volume_bounces = 1
scene.cycles.pixel_filter_type = 'GAUSSIAN'
scene.cycles.sample_clamp_indirect = 0.0
scene.view_settings.view_transform = 'Standard'
bpy.context.view_layer.update()

# ---- added for rendering (the .blend has no active camera and no usable light): camera, sun
cam_auto = bpy.data.cameras.new('AutoCamera')
cam_auto.lens = 50.0
cam_auto.sensor_width = 36.0
cam_auto.clip_end = 1000.0
ob_auto_camera = bpy.data.objects.new('AutoCamera', cam_auto)
scene.collection.objects.link(ob_auto_camera)
ob_auto_camera.location = (3.69713, -4.61437, 2.28429)
ob_auto_camera.rotation_euler = (1.09748, -7.21219e-08, 0.694738)
scene.camera = ob_auto_camera
light_auto_sun = bpy.data.lights.new('AutoSun', 'SUN')
light_auto_sun.energy = 3.0
light_auto_sun.angle = 0.0523599
ob_auto_sun = bpy.data.objects.new('AutoSun', light_auto_sun)
scene.collection.objects.link(ob_auto_sun)
ob_auto_sun.rotation_euler = (0.872665, 0.174533, 0.523599)
bpy.context.view_layer.update()
